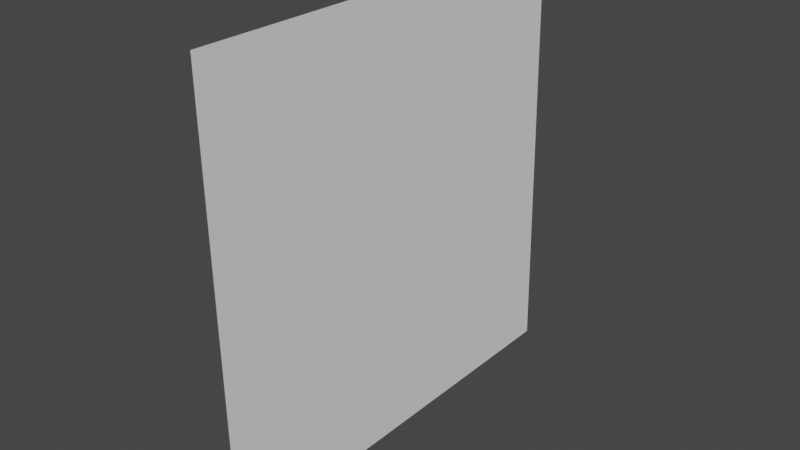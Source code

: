 # Source: tmp.blend  (saved by Blender 2.83.18; exported with 4.5.12 LTS)
import bpy
from mathutils import Matrix  # noqa: F401  (used for matrix-valued properties, if any)

bpy.ops.wm.read_factory_settings(use_empty=True)
scene = bpy.context.scene
scene.name = 'Scene'

# ---- collections
col_collection = bpy.data.collections.new('Collection'); scene.collection.children.link(col_collection)

# ---- world
world_world = bpy.data.worlds.new('World'); scene.world = world_world
world_world.use_nodes = True; world_world.node_tree.nodes.clear()
_N = world_world.node_tree.nodes; _L = world_world.node_tree.links
n0 = _N.new('ShaderNodeOutputWorld'); n0.name = 'World Output'; n0.location = (300, 300)
n1 = _N.new('ShaderNodeBackground'); n1.name = 'Background'; n1.location = (10, 300)
n1.inputs[0].default_value = (0.05088, 0.05088, 0.05088, 1.0)
_L.new(n1.outputs[0], n0.inputs[0])
n0.is_active_output = True
world_world.color = (0.05088, 0.05088, 0.05088)
world_world.use_sun_shadow = False
world_world.sun_shadow_jitter_overblur = 0.0

# ---- meshes
me_plane = bpy.data.meshes.new('Plane')
me_plane.from_pydata([(-0.01745, -1.0, 2.0), (0.01745, -1.0, 0.0001523), (-0.01745, 1.0, 2.0), (0.01745, 1.0, 0.0001523), (-0.008726, -1.0, 1.5), (0.0, -1.0, 1.0), (0.008726, -1.0, 0.5001), (0.008726, 1.0, 0.5001), (0.0, 1.0, 1.0), (-0.008726, 1.0, 1.5)], [], [(6, 1, 3, 7), (0, 4, 9, 2), (4, 5, 8, 9), (5, 6, 7, 8)])
_uv = me_plane.uv_layers.new(name='UVMap')
_uv.uv.foreach_set('vector', [0.75, 0.0, 1.0, 0.0, 1.0, 1.0, 0.75, 1.0, 0.0, 0.0, 0.25, 0.0, 0.25, 1.0, 0.0, 1.0, 0.25, 0.0, 0.5, 0.0, 0.5, 1.0, 0.25, 1.0, 0.5, 0.0, 0.75, 0.0, 0.75, 1.0, 0.5, 1.0])
me_plane.use_remesh_fix_poles = True
me_plane.use_remesh_preserve_attributes = False
me_plane.use_mirror_vertex_groups = False
me_plane.update()
arm_armature = bpy.data.armatures.new('Armature')  # bones are not reproduced

# ---- objects
ob_plane = bpy.data.objects.new('Plane', me_plane)
ob_armature = bpy.data.objects.new('Armature', arm_armature)

# ---- transforms, parenting, visibility, modifiers, constraints
ob_plane.parent = ob_armature
ob_plane.location = (0.0, 0.0, 0.0)
ob_plane.lineart.crease_threshold = 0.0
_vg = ob_plane.vertex_groups.new(name='Bone')
for _i, _w in zip([0, 1, 2, 3, 4, 5, 6, 7, 8, 9], [0.4037, 0.609, 0.4037, 0.609, 0.4281, 0.5052, 0.5836, 0.5836, 0.5052, 0.4281]): _vg.add([_i], _w, 'REPLACE')
_vg = ob_plane.vertex_groups.new(name='Bone.001')
for _i, _w in zip([0, 1, 2, 3, 4, 5, 6, 7, 8, 9], [0.5963, 0.391, 0.5963, 0.391, 0.5719, 0.4948, 0.4164, 0.4164, 0.4948, 0.5719]): _vg.add([_i], _w, 'REPLACE')
_m = ob_plane.modifiers.new('Armature', 'ARMATURE')
_m.object = ob_armature
ob_armature.location = (0.0, 0.0, 0.0)
ob_armature.lineart.crease_threshold = 0.0

# ---- collection membership
col_collection.objects.link(ob_plane)
col_collection.objects.link(ob_armature)

# ---- scene / render settings (as saved in the file)
scene.frame_start = 1; scene.frame_end = 9; scene.frame_set(1)
scene.render.engine = 'BLENDER_EEVEE_NEXT'
scene.cycles.use_denoising = False
scene.cycles.samples = 128
scene.cycles.sampling_pattern = 'TABULATED_SOBOL'
scene.cycles.use_adaptive_sampling = False
scene.cycles.use_light_tree = False
scene.view_settings.view_transform = 'Filmic'
bpy.context.view_layer.update()

# ---- added for rendering (the .blend has no active camera and no usable light): camera, sun
cam_auto = bpy.data.cameras.new('AutoCamera')
cam_auto.lens = 50.0
cam_auto.sensor_width = 36.0
cam_auto.clip_end = 1000.0
ob_auto_camera = bpy.data.objects.new('AutoCamera', cam_auto)
scene.collection.objects.link(ob_auto_camera)
ob_auto_camera.location = (2.61693, -3.14032, 3.09354)
ob_auto_camera.rotation_euler = (1.09748, -7.21219e-08, 0.694738)
scene.camera = ob_auto_camera
light_auto_sun = bpy.data.lights.new('AutoSun', 'SUN')
light_auto_sun.energy = 3.0
light_auto_sun.angle = 0.0523599
ob_auto_sun = bpy.data.objects.new('AutoSun', light_auto_sun)
scene.collection.objects.link(ob_auto_sun)
ob_auto_sun.rotation_euler = (0.872665, 0.174533, 0.523599)
bpy.context.view_layer.update()
